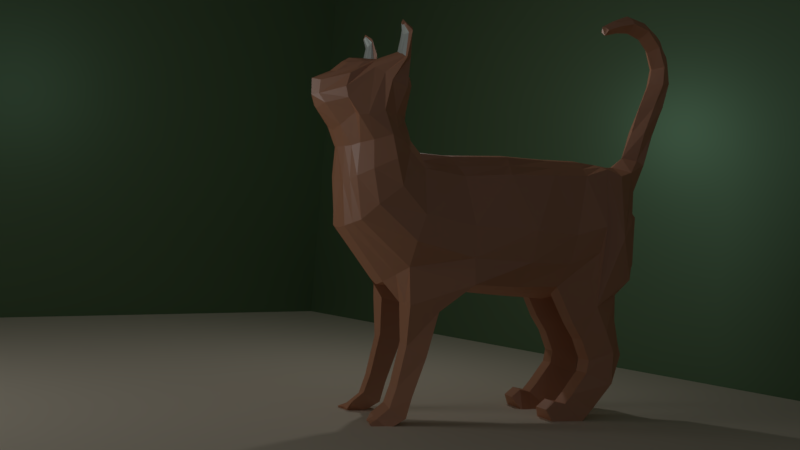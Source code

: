 # Source: animal.blend  (saved by Blender 2.79.0; exported with 4.5.12 LTS)
import bpy
from mathutils import Matrix  # noqa: F401  (used for matrix-valued properties, if any)

bpy.ops.wm.read_factory_settings(use_empty=True)
scene = bpy.context.scene
scene.name = 'Scene'

# ---- collections
col_collection_1 = bpy.data.collections.new('Collection 1'); scene.collection.children.link(col_collection_1)

# ---- materials (node trees are filled in below, after node groups)
mat_material_002 = bpy.data.materials.new('Material.002')
mat_material_002.alpha_threshold = 0.0
mat_material_002.roughness = 0.5
mat_material_003 = bpy.data.materials.new('Material.003')
mat_material_003.alpha_threshold = 0.0
mat_material_003.roughness = 0.5
mat_material_001 = bpy.data.materials.new('Material.001')
mat_material_001.alpha_threshold = 0.0
mat_material_001.roughness = 0.5
mat_material = bpy.data.materials.new('Material')
mat_material.alpha_threshold = 0.0
mat_material.roughness = 0.5

# ---- material node trees
mat_material_002.use_nodes = True; mat_material_002.node_tree.nodes.clear()
_N = mat_material_002.node_tree.nodes; _L = mat_material_002.node_tree.links
n0 = _N.new('ShaderNodeOutputMaterial'); n0.name = 'Material Output'; n0.location = (473, 300)
n1 = _N.new('ShaderNodeBsdfDiffuse'); n1.name = 'Diffuse BSDF'; n1.location = (23, 417)
n1.inputs[0].default_value = (0.1327, 0.1984, 0.09961, 1.0)
n2 = _N.new('ShaderNodeMixShader'); n2.name = 'Mix Shader'; n2.location = (253, 335)
n2.inputs[0].default_value = 0.3
n3 = _N.new('ShaderNodeBsdfAnisotropic'); n3.name = 'Glossy BSDF'; n3.location = (16, 239)
n3.distribution = 'GGX'
n3.inputs[0].default_value = (0.1708, 0.3638, 0.2251, 1.0)
n3.inputs[1].default_value = 0.4472
_L.new(n1.outputs[0], n2.inputs[1])
_L.new(n2.outputs[0], n0.inputs[0])
_L.new(n3.outputs[0], n2.inputs[2])
n0.is_active_output = True
mat_material_003.use_nodes = True; mat_material_003.node_tree.nodes.clear()
_N = mat_material_003.node_tree.nodes; _L = mat_material_003.node_tree.links
n0 = _N.new('ShaderNodeOutputMaterial'); n0.name = 'Material Output'; n0.location = (460, 300)
n1 = _N.new('ShaderNodeMixShader'); n1.name = 'Mix Shader'; n1.location = (240, 298)
n1.inputs[0].default_value = 0.05455
n2 = _N.new('ShaderNodeBsdfDiffuse'); n2.name = 'Diffuse BSDF'; n2.location = (0, 464)
n2.inputs[0].default_value = (0.8115, 0.7308, 0.5858, 1.0)
n3 = _N.new('ShaderNodeBsdfAnisotropic'); n3.name = 'Glossy BSDF'; n3.location = (-7, 246)
n3.distribution = 'GGX'
n3.inputs[0].default_value = (0.8, 0.4223, 0.2904, 1.0)
n3.inputs[1].default_value = 0.4472
_L.new(n2.outputs[0], n1.inputs[1])
_L.new(n1.outputs[0], n0.inputs[0])
_L.new(n3.outputs[0], n1.inputs[2])
n0.is_active_output = True
mat_material_001.use_nodes = True; mat_material_001.node_tree.nodes.clear()
_N = mat_material_001.node_tree.nodes; _L = mat_material_001.node_tree.links
n0 = _N.new('ShaderNodeOutputMaterial'); n0.name = 'Material Output'; n0.location = (460, 300)
n1 = _N.new('ShaderNodeBsdfDiffuse'); n1.name = 'Diffuse BSDF'; n1.location = (10, 300)
n1.inputs[0].default_value = (0.7455, 0.8, 0.7589, 1.0)
n2 = _N.new('ShaderNodeMixShader'); n2.name = 'Mix Shader'; n2.location = (229, 299)
n2.inputs[0].default_value = 0.3
n3 = _N.new('ShaderNodeBsdfAnisotropic'); n3.name = 'Glossy BSDF'; n3.location = (29, 118)
n3.distribution = 'GGX'
n3.inputs[0].default_value = (0.6812, 0.8, 0.7623, 1.0)
n3.inputs[1].default_value = 0.4472
_L.new(n1.outputs[0], n2.inputs[1])
_L.new(n2.outputs[0], n0.inputs[0])
_L.new(n3.outputs[0], n2.inputs[2])
n0.is_active_output = True
mat_material.use_nodes = True; mat_material.node_tree.nodes.clear()
_N = mat_material.node_tree.nodes; _L = mat_material.node_tree.links
n0 = _N.new('ShaderNodeBsdfDiffuse'); n0.name = 'Diffuse BSDF'; n0.location = (-19, 459)
n0.inputs[0].default_value = (0.7113, 0.3231, 0.1768, 1.0)
n1 = _N.new('ShaderNodeMixShader'); n1.name = 'Mix Shader'; n1.location = (211, 415)
n1.inputs[0].default_value = 0.2
n2 = _N.new('ShaderNodeBsdfAnisotropic'); n2.name = 'Glossy BSDF'; n2.location = (-15, 273)
n2.distribution = 'GGX'
n2.inputs[0].default_value = (0.4602, 0.4602, 0.4602, 1.0)
n2.inputs[1].default_value = 0.4472
n3 = _N.new('ShaderNodeOutputMaterial'); n3.name = 'Material Output'; n3.location = (458, 414)
_L.new(n0.outputs[0], n1.inputs[1])
_L.new(n1.outputs[0], n3.inputs[0])
_L.new(n2.outputs[0], n1.inputs[2])
n3.is_active_output = True

# ---- world
world_world = bpy.data.worlds.new('World'); scene.world = world_world
world_world.color = (0.05088, 0.05088, 0.05088)
world_world.use_sun_shadow = False
world_world.sun_shadow_jitter_overblur = 0.0
world_world.cycles.sampling_method = 'MANUAL'

# ---- cameras
cam_camera = bpy.data.cameras.new('Camera')
cam_camera.clip_end = 100.0
cam_camera.lens = 35.0
cam_camera.sensor_width = 32.0
cam_camera.sensor_height = 18.0
cam_camera.ortho_scale = 7.314
cam_camera.dof.focus_distance = 0.0

# ---- lights
light_point = bpy.data.lights.new('Point', 'POINT')
light_point.transmission_factor = 0.0
light_point.energy = 82.9
light_point.shadow_buffer_clip_start = 0.5
light_point.shadow_soft_size = 0.1
light_point.shadow_maximum_resolution = 0.006
light_point.use_absolute_resolution = True
light_lamp = bpy.data.lights.new('Lamp', 'AREA')
light_lamp.transmission_factor = 0.0
light_lamp.cutoff_distance = 30.0
light_lamp.energy = 78.54
light_lamp.shadow_buffer_clip_start = 1.001
light_lamp.shadow_soft_size = 4.446
light_lamp.shadow_maximum_resolution = 0.006
light_lamp.use_absolute_resolution = True
light_lamp.shape = 'RECTANGLE'
light_lamp.size = 4.446
light_lamp.size_y = 0.158

# ---- meshes
me_plane_004 = bpy.data.meshes.new('Plane.004')
me_plane_004.from_pydata([(-1.0, -1.0, 0.0), (1.0, -1.0, 0.0), (-1.0, 1.0, 0.0), (1.0, 1.0, 0.0)], [], [(0, 1, 3, 2)])
me_plane_004.materials.append(mat_material_002)
me_plane_004.use_remesh_preserve_volume = False
me_plane_004.use_remesh_preserve_attributes = False
me_plane_004.use_mirror_vertex_groups = False
me_plane_004.update()
me_plane_003 = bpy.data.meshes.new('Plane.003')
me_plane_003.from_pydata([(-1.0, -1.0, 0.0), (1.0, -1.0, 0.0), (-1.0, 1.0, 0.0), (1.0, 1.0, 0.0)], [], [(0, 1, 3, 2)])
me_plane_003.materials.append(mat_material_002)
me_plane_003.use_remesh_preserve_volume = False
me_plane_003.use_remesh_preserve_attributes = False
me_plane_003.use_mirror_vertex_groups = False
me_plane_003.update()
me_plane_002 = bpy.data.meshes.new('Plane.002')
me_plane_002.from_pydata([(-1.0, -1.0, 0.0), (1.0, -1.0, 0.0), (-1.0, 1.0, 0.0), (1.0, 1.0, 0.0)], [], [(0, 1, 3, 2)])
me_plane_002.materials.append(mat_material_003)
me_plane_002.use_remesh_preserve_volume = False
me_plane_002.use_remesh_preserve_attributes = False
me_plane_002.use_mirror_vertex_groups = False
me_plane_002.update()
me_plane_001 = bpy.data.meshes.new('Plane.001')
me_plane_001.from_pydata([(0.6438, 0.9366, 1.519), (0.579, 0.9369, 1.53), (0.5132, 0.94, 1.559), (0.4753, 0.9285, 1.563), (0.4322, 0.8931, 1.556), (0.4161, 0.8485, 1.571), (0.6928, 0.9127, 1.483), (0.6223, 0.9033, 1.773), (0.5689, 0.9181, 1.771), (0.5363, 0.9156, 1.78), (0.5122, 0.8992, 1.801), (0.4773, 0.8913, 1.818), (0.4637, 0.8887, 1.844), (0.6647, 0.8813, 1.788), (0.6057, 0.9468, 1.879), (0.5969, 0.9541, 1.89), (0.5841, 0.9553, 1.896), (0.5651, 0.9464, 1.902), (0.5624, 0.9469, 1.913), (0.5574, 0.9423, 1.92), (0.6331, 0.9399, 1.881)], [], [(11, 12, 19, 18), (4, 5, 12, 11), (0, 6, 13, 7), (1, 2, 9, 8), (3, 4, 11, 10), (1, 0, 7, 8), (2, 3, 10, 9), (7, 13, 20, 14), (8, 9, 16, 15), (10, 11, 18, 17), (8, 7, 14, 15), (9, 10, 17, 16)])
me_plane_001.materials.append(mat_material_001)
me_plane_001.use_remesh_preserve_volume = False
me_plane_001.use_remesh_preserve_attributes = False
me_plane_001.use_mirror_vertex_groups = False
me_plane_001.update()
me_plane = bpy.data.meshes.new('Plane')
me_plane.from_pydata([(0.4773, -0.1911, 0.1136), (0.7625, -0.3029, -1.28), (0.5206, 0.4274, 0.1517), (0.5557, 0.557, -1.114), (0.5756, -0.8486, 0.1967), (0.5401, -1.07, -1.299), (0.5673, -1.54, 0.2504), (0.508, -1.763, -1.265), (0.5221, -2.109, 0.3029), (0.6049, -2.258, -1.142), (0.4897, -2.746, 0.3601), (0.6187, -2.789, -0.5263), (0.3252, -3.055, 0.4472), (0.197, -3.227, 0.1984), (0.4805, -2.488, 0.4329), (0.509, 0.6479, 0.3618), (0.4686, 1.232, -0.5642), (0.5346, 0.7521, 0.4631), (0.3986, 1.298, 0.3885), (0.4277, 1.319, -0.02723), (0.4864, 0.8366, 0.6251), (0.5165, 1.39, 0.7161), (0.4812, 0.8727, 0.7819), (0.5029, 1.225, 1.328), (0.5825, 0.7975, 1.127), (0.4304, 1.236, 1.384), (0.377, 0.8151, 1.331), (0.5306, 0.7706, 1.216), (0.4347, 0.7961, 1.282), (0.372, 1.174, 1.431), (0.3438, 0.833, 1.383), (0.3314, 1.155, 1.453), (0.2691, 1.098, 1.463), (0.2656, 0.8877, 1.495), (0.267, 0.9353, 1.519), (0.4425, -3.038, -0.3003), (0.321, -3.082, -0.09111), (0.0, 0.3514, 0.3851), (0.0, -0.09382, 0.3934), (0.0, -0.2044, -1.419), (0.0, 0.7507, -1.388), (0.0, -0.9861, 0.4829), (0.0, -1.107, -1.46), (0.0, -1.649, 0.5025), (0.0, -1.879, -1.48), (0.0, -2.214, 0.5381), (0.0, -2.294, -1.227), (0.0, -2.813, 0.5011), (0.0, -3.364, -0.7092), (0.0, -2.656, 0.5003), (0.0, -2.701, -0.768), (0.0, -2.965, 0.5247), (0.0, -3.338, 0.04579), (0.0, 1.343, -0.6865), (0.0, 0.5096, 0.5368), (0.0, 0.5915, 0.782), (0.0, 0.5668, 0.6469), (0.0, 1.362, -0.1031), (0.0, 1.446, 0.3384), (0.0, 1.519, 0.547), (0.0, 0.5776, 0.9473), (0.0, 1.771, 0.7906), (0.0, 0.5585, 1.124), (0.0, 1.847, 0.9514), (0.0, 0.8657, 1.479), (0.0, 1.859, 1.158), (0.0, 1.11, 1.506), (0.0, 0.6874, 1.398), (0.0, 0.6077, 1.302), (0.0, 1.623, 1.284), (0.0, 1.475, 1.425), (0.0, -3.379, -0.1711), (0.0, -3.37, -0.5261), (0.0, 1.276, 1.503), (0.0, 1.381, 1.488), (0.3142, -1.798, -1.384), (0.1769, -2.315, -1.349), (0.36, 0.6409, 1.194), (0.3598, 0.6687, 1.286), (0.3018, 0.8009, 1.409), (0.1844, -0.0957, 0.3715), (0.1844, 0.3518, 0.3635), (0.1944, 0.5102, 0.5108), (0.2581, 0.5805, 0.6114), (0.1645, -2.72, 0.4899), (0.1749, -2.491, 0.5028), (0.3587, 0.6451, 1.144), (0.1056, -2.799, -1.156), (0.2597, 0.9115, 1.448), (0.1871, 0.7426, -1.34), (0.3365, -0.2043, -1.35), (0.1564, 1.391, -0.1081), (0.1944, 1.34, -0.6581), (0.1076, 1.787, 0.9656), (0.1086, 1.778, 1.136), (0.1652, 1.603, 1.262), (0.1993, 1.469, 1.395), (0.222, 1.512, 0.5984), (0.1682, 1.413, 0.3439), (0.1575, -2.226, 0.5136), (0.1761, -3.323, -0.5508), (0.2002, -3.295, -0.197), (0.1844, -0.9917, 0.4583), (0.2448, 0.6399, 0.7518), (0.3337, 0.6812, 0.8425), (0.2791, -3.245, -0.8881), (0.1844, -1.095, -1.391), (0.2326, 1.24, 1.444), (0.2644, 1.034, 1.48), (0.1978, 1.73, 0.8476), (0.1844, -1.658, 0.4773), (0.6276, 0.1257, -1.664), (0.5741, 0.5128, -1.599), (0.3611, -0.02664, -1.693), (0.2737, 0.5265, -1.585), (0.59, 0.2317, -2.249), (0.4966, 0.4831, -2.128), (0.3611, 0.1655, -2.233), (0.3084, 0.4905, -2.082), (0.59, 0.3948, -2.764), (0.4966, 0.5779, -2.664), (0.3611, 0.3286, -2.748), (0.3084, 0.5852, -2.618), (0.59, 0.4557, -3.027), (0.4966, 0.6524, -2.913), (0.3611, 0.3895, -3.011), (0.3084, 0.6598, -2.867), (0.59, 0.6834, -3.152), (0.4966, 0.8186, -3.045), (0.3611, 0.6172, -3.135), (0.3084, 0.8259, -2.999), (0.5737, 0.8867, -3.148), (0.535, 0.9304, -3.095), (0.3774, 0.8205, -3.132), (0.3247, 0.8818, -3.093), (0.6049, -2.4, -1.513), (0.5287, -2.067, -1.772), (0.4512, -2.823, -1.346), (0.5401, -2.994, -1.11), (0.1844, -2.408, -1.54), (0.1844, -2.928, -1.41), (0.3245, -3.112, -1.126), (0.3142, -2.049, -1.773), (0.6209, -2.589, -1.862), (0.5287, -2.241, -1.99), (0.4597, -2.841, -1.704), (0.1844, -2.573, -1.862), (0.1844, -2.867, -1.719), (0.3142, -2.223, -1.991), (0.6209, -2.737, -2.153), (0.5287, -2.389, -2.281), (0.4597, -2.941, -2.059), (0.1844, -2.721, -2.153), (0.1844, -2.893, -2.073), (0.3142, -2.371, -2.282), (0.6209, -2.746, -2.594), (0.5287, -2.367, -2.46), (0.4597, -2.996, -2.201), (0.1844, -2.73, -2.594), (0.1844, -2.947, -2.215), (0.3142, -2.349, -2.461), (0.5773, -2.459, -2.977), (0.5287, -2.146, -2.76), (0.1844, -2.459, -2.977), (0.3142, -2.128, -2.761), (0.5773, -2.307, -3.142), (0.5287, -2.035, -2.888), (0.1844, -2.307, -3.142), (0.3142, -2.017, -2.889), (0.5773, -1.976, -3.158), (0.5287, -1.861, -2.855), (0.1844, -1.976, -3.158), (0.3142, -1.843, -2.856), (0.5773, -1.832, -3.149), (0.5287, -1.725, -2.964), (0.1844, -1.832, -3.149), (0.3142, -1.707, -2.965), (0.7317, -0.267, -0.5269), (0.721, 0.4579, -0.4362), (0.7852, -1.192, -0.5156), (0.721, -1.886, -0.5299), (0.7473, -2.356, -0.3815), (0.6964, 0.799, -0.1096), (0.6956, 0.9066, 0.223), (0.6212, 0.9598, 0.515), (0.6038, 1.086, 0.813), (0.636, 1.036, 1.18), (0.7302, -0.2867, -0.9401), (0.7302, -1.175, -0.9485), (0.6335, -1.854, -0.9469), (0.6611, -2.334, -0.7438), (0.7302, 0.5603, -0.7735), (0.6146, 1.067, -0.3568), (0.5862, 1.164, 0.07628), (0.5304, 1.172, 0.4326), (0.5592, 1.284, 0.7283), (0.5719, 1.112, 1.271), (0.0, -3.126, 0.6809), (0.0, -3.538, 0.5804), (0.2002, -3.381, 0.5938), (0.1827, -3.256, 0.6413), (0.0, -3.267, 1.067), (0.0, -3.665, 1.064), (0.1412, -3.529, 1.054), (0.1813, -3.37, 1.093), (0.0, -3.38, 1.465), (0.0, -3.825, 1.521), (0.1633, -3.688, 1.494), (0.1744, -3.518, 1.494), (0.0, -3.529, 1.857), (0.0, -3.916, 1.955), (0.1371, -3.8, 1.883), (0.1841, -3.647, 1.841), (0.0, -3.56, 2.08), (0.0, -3.832, 2.308), (0.1341, -3.744, 2.173), (0.1632, -3.667, 2.118), (0.0, -3.447, 2.317), (0.0, -3.609, 2.601), (0.09154, -3.608, 2.498), (0.1542, -3.541, 2.4), (0.0, -3.262, 2.487), (0.0, -3.356, 2.752), (0.09154, -3.351, 2.682), (0.1542, -3.32, 2.609), (0.0, -3.038, 2.546), (0.0, -3.012, 2.8), (0.08555, -3.048, 2.742), (0.1465, -3.052, 2.666), (0.0, -2.836, 2.514), (0.0, -2.763, 2.681), (0.05486, -2.805, 2.664), (0.1075, -2.835, 2.6), (0.0, -2.629, 2.444), (0.0, -2.572, 2.564), (0.03782, -2.607, 2.559), (0.08711, -2.632, 2.513), (0.6438, 0.9366, 1.519), (0.5959, 0.7939, 1.51), (0.579, 0.9369, 1.53), (0.4791, 0.8116, 1.584), (0.5482, 0.7936, 1.531), (0.5114, 0.8028, 1.563), (0.5132, 0.94, 1.559), (0.4129, 0.8139, 1.615), (0.4753, 0.9285, 1.563), (0.4322, 0.8931, 1.556), (0.3775, 0.8332, 1.664), (0.4161, 0.8485, 1.571), (0.7287, 0.9064, 1.467), (0.6928, 0.9127, 1.483), (0.619, 0.8142, 1.866), (0.5378, 0.8374, 1.87), (0.5906, 0.8238, 1.874), (0.5605, 0.8297, 1.872), (0.5085, 0.8638, 1.885), (0.4747, 0.8873, 1.889), (0.4637, 0.8887, 1.844), (0.7058, 0.8492, 1.814), (0.6647, 0.8813, 1.788), (0.6057, 0.9468, 1.879), (0.6443, 0.918, 1.906), (0.5969, 0.9541, 1.89), (0.5881, 0.94, 1.954), (0.6143, 0.9106, 1.918), (0.5875, 0.9216, 1.934), (0.5841, 0.9553, 1.896), (0.5626, 0.9367, 1.94), (0.5651, 0.9464, 1.902), (0.5624, 0.9469, 1.913), (0.5604, 0.9406, 1.927), (0.5574, 0.9423, 1.92), (0.6536, 0.9331, 1.899), (0.6331, 0.9399, 1.881), (0.4451, 0.739, 1.27), (0.3911, 0.8149, 1.359), (0.3525, 0.3896, 0.2576), (0.3964, 0.6489, 0.5389), (0.3277, -2.489, 0.4679), (0.5495, -0.2536, -1.315), (0.3315, 1.286, -0.6111), (0.3786, 1.493, 1.232), (0.2956, 1.289, 1.421), (0.282, 1.368, 0.3519), (0.3398, -2.167, 0.4083), (0.2606, -3.188, -0.1441), (0.4075, 0.7769, 0.8122), (0.4489, -3.089, -0.7072), (0.3622, -1.082, -1.345), (0.3286, 0.9687, 1.481), (0.4111, -1.781, -1.324), (0.4877, 0.712, 1.186), (0.3308, -0.1434, 0.2426), (0.3517, 0.579, 0.4363), (0.3271, -2.733, 0.425), (0.5066, 0.7267, 1.114), (0.3572, 0.8794, 1.406), (0.3714, 0.6498, -1.227), (0.292, 1.355, -0.06764), (0.4119, 1.55, 1.054), (0.3168, 1.383, 1.325), (0.435, 1.412, 0.7491), (0.3093, -3.18, -0.4255), (0.38, -0.9202, 0.3275), (0.3656, 0.7383, 0.6885), (0.3149, 1.095, 1.474), (0.4371, 1.519, 0.9168), (0.3759, -1.599, 0.3638), (0.4944, 0.04955, -1.678), (0.4239, 0.5197, -1.592), (0.4756, 0.1986, -2.241), (0.4025, 0.4868, -2.105), (0.4756, 0.3617, -2.756), (0.4025, 0.5815, -2.641), (0.4756, 0.4226, -3.019), (0.4025, 0.6561, -2.89), (0.4756, 0.6503, -3.144), (0.4025, 0.8222, -3.022), (0.4756, 0.8536, -3.14), (0.4134, 0.8932, -3.082), (0.3178, -2.875, -1.378), (0.4323, -3.053, -1.118), (0.4214, -2.058, -1.773), (0.322, -2.854, -1.711), (0.4214, -2.232, -1.991), (0.322, -2.917, -2.066), (0.4214, -2.38, -2.281), (0.4027, -2.738, -2.594), (0.322, -2.972, -2.208), (0.4214, -2.358, -2.46), (0.3809, -2.459, -2.977), (0.4214, -2.137, -2.761), (0.3809, -2.307, -3.142), (0.4214, -2.026, -2.889), (0.3809, -1.976, -3.158), (0.4214, -1.852, -2.856), (0.3809, -1.832, -3.149), (0.4214, -1.716, -2.964)], [], [(187, 191, 3, 1), (177, 179, 4, 0), (179, 180, 6, 4), (180, 181, 8, 6), (9, 135, 137, 138, 11, 10, 14, 8, 181, 190), (35, 36, 13, 12, 10, 11), (191, 192, 16, 3), (192, 193, 19, 16), (193, 194, 18, 19), (194, 195, 21, 18), (195, 196, 23, 21), (31, 32, 246, 245), (196, 186, 249, 250), (25, 29, 243, 239), (76, 75, 44, 46), (78, 77, 68, 67), (79, 78, 67, 64), (81, 80, 38, 37), (83, 82, 54, 56), (85, 84, 47, 49), (77, 86, 62, 68), (87, 76, 46, 50), (79, 88, 66, 64), (90, 89, 40, 39), (92, 91, 57, 53), (12, 13, 199, 200), (94, 93, 63, 65), (12, 51, 47, 84, 294, 10), (96, 95, 69, 70), (98, 97, 59, 58), (99, 85, 49, 45), (101, 100, 72, 71), (80, 102, 41, 38), (104, 103, 55, 60), (105, 87, 50, 48), (95, 94, 65, 69), (106, 90, 39, 42), (108, 107, 74, 73), (97, 109, 61, 59), (88, 108, 73, 66), (102, 110, 43, 41), (86, 104, 60, 62), (89, 92, 53, 40), (107, 96, 70, 74), (75, 106, 42, 44), (82, 81, 37, 54), (199, 13, 52, 198), (109, 93, 63, 61), (103, 83, 56, 55), (100, 105, 48, 72), (110, 99, 45, 43), (91, 98, 58, 57), (298, 283, 98, 91), (307, 284, 99, 110), (302, 287, 105, 100), (304, 277, 83, 103), (306, 299, 93, 109), (293, 276, 81, 82), (290, 288, 106, 75), (305, 282, 96, 107), (297, 280, 92, 89), (295, 286, 104, 86), (303, 307, 110, 102), (296, 289, 108, 88), (301, 306, 109, 97), (289, 305, 107, 108), (288, 279, 90, 106), (300, 281, 94, 95), (87, 105, 141, 140), (286, 304, 103, 104), (292, 303, 102, 80), (285, 302, 100, 101), (284, 278, 85, 99), (283, 301, 97, 98), (282, 300, 95, 96), (12, 200, 197, 51), (281, 299, 93, 94), (280, 298, 91, 92), (279, 1, 111, 308), (275, 296, 88, 79), (76, 87, 140, 139), (291, 295, 86, 77), (278, 294, 84, 85), (277, 293, 82, 83), (276, 292, 80, 81), (275, 274, 78, 79), (274, 291, 77, 78), (111, 112, 116, 115), (1, 3, 112, 111), (89, 90, 113, 114), (297, 89, 114, 309), (118, 117, 121, 122), (114, 113, 117, 118), (308, 111, 115, 310), (309, 114, 118, 311), (313, 122, 126, 315), (310, 115, 119, 312), (311, 118, 122, 313), (115, 116, 120, 119), (126, 125, 129, 130), (119, 120, 124, 123), (122, 121, 125, 126), (312, 119, 123, 314), (316, 127, 131, 318), (314, 123, 127, 316), (315, 126, 130, 317), (123, 124, 128, 127), (318, 319, 134, 133), (317, 130, 134, 319), (127, 128, 132, 131), (130, 129, 133, 134), (321, 320, 140, 141), (139, 140, 147, 146), (137, 135, 143, 145), (290, 75, 142, 322), (75, 76, 139, 142), (9, 7, 136, 135), (287, 11, 138, 321), (146, 147, 153, 152), (143, 144, 150, 149), (322, 142, 148, 324), (320, 137, 145, 323), (135, 136, 144, 143), (142, 139, 146, 148), (154, 152, 158, 160), (151, 149, 155, 157), (323, 145, 151, 325), (145, 143, 149, 151), (148, 146, 152, 154), (324, 148, 154, 326), (328, 327, 158, 159), (155, 156, 162, 161), (326, 154, 160, 329), (149, 150, 156, 155), (152, 153, 159, 158), (325, 151, 157, 328), (331, 164, 168, 333), (160, 158, 163, 164), (329, 160, 164, 331), (327, 155, 161, 330), (333, 168, 172, 335), (161, 162, 166, 165), (164, 163, 167, 168), (330, 161, 165, 332), (172, 171, 175, 176), (165, 166, 170, 169), (168, 167, 171, 172), (332, 165, 169, 334), (336, 337, 176, 175), (334, 169, 173, 336), (335, 172, 176, 337), (169, 170, 174, 173), (22, 24, 186, 185), (20, 22, 185, 184), (17, 20, 184, 183), (15, 17, 183, 182), (2, 15, 182, 178), (189, 190, 181, 180), (188, 189, 180, 179), (187, 188, 179, 177), (0, 2, 178, 177), (1, 5, 188, 187), (5, 7, 189, 188), (7, 9, 190, 189), (185, 186, 196, 195), (184, 185, 195, 194), (183, 184, 194, 193), (182, 183, 193, 192), (178, 182, 192, 191), (177, 178, 191, 187), (197, 200, 204, 201), (36, 285, 101, 71, 52, 13), (204, 203, 207, 208), (200, 199, 203, 204), (199, 198, 202, 203), (208, 207, 211, 212), (203, 202, 206, 207), (201, 204, 208, 205), (212, 211, 215, 216), (207, 206, 210, 211), (205, 208, 212, 209), (213, 216, 220, 217), (211, 210, 214, 215), (209, 212, 216, 213), (217, 220, 224, 221), (216, 215, 219, 220), (215, 214, 218, 219), (220, 219, 223, 224), (219, 218, 222, 223), (224, 223, 227, 228), (221, 224, 228, 225), (223, 222, 226, 227), (228, 227, 231, 232), (225, 228, 232, 229), (227, 226, 230, 231), (232, 231, 235, 236), (229, 232, 236, 233), (231, 230, 234, 235), (235, 234, 233, 236), (242, 240, 252, 254), (247, 244, 255, 256), (241, 242, 254, 253), (25, 23, 237, 239), (29, 31, 245, 243), (27, 28, 242, 241), (34, 33, 247, 248), (28, 26, 240, 242), (186, 24, 238, 249), (33, 30, 244, 247), (23, 196, 250, 237), (24, 27, 241, 238), (32, 34, 248, 246), (30, 26, 240, 244), (259, 258, 272, 273), (251, 253, 264, 261), (238, 241, 253, 251), (250, 249, 258, 259), (244, 240, 252, 255), (249, 238, 251, 258), (248, 247, 256, 257), (262, 266, 267, 263), (268, 269, 271, 270, 267, 266), (261, 264, 265, 263, 262, 260, 273, 272), (255, 252, 263, 267), (258, 251, 261, 272), (257, 256, 270, 271), (253, 254, 265, 264), (256, 255, 267, 270), (254, 252, 263, 265), (170, 335, 337, 174), (171, 334, 336, 175), (173, 174, 337, 336), (167, 332, 334, 171), (163, 330, 332, 167), (166, 333, 335, 170), (158, 327, 330, 163), (156, 329, 331, 162), (162, 331, 333, 166), (153, 325, 328, 159), (150, 326, 329, 156), (157, 155, 327, 328), (144, 324, 326, 150), (147, 323, 325, 153), (140, 320, 323, 147), (136, 322, 324, 144), (105, 287, 321, 141), (7, 290, 322, 136), (138, 137, 320, 321), (128, 317, 319, 132), (131, 132, 319, 318), (124, 315, 317, 128), (125, 314, 316, 129), (129, 316, 318, 133), (121, 312, 314, 125), (116, 311, 313, 120), (117, 310, 312, 121), (120, 313, 315, 124), (112, 309, 311, 116), (113, 308, 310, 117), (3, 297, 309, 112), (28, 27, 291, 274), (26, 28, 274, 275), (2, 0, 292, 276), (17, 15, 293, 277), (14, 10, 294, 278), (27, 24, 295, 291), (26, 30, 296, 275), (90, 279, 308, 113), (16, 19, 298, 280), (29, 25, 299, 281), (32, 31, 300, 282), (18, 21, 301, 283), (8, 14, 278, 284), (36, 35, 302, 285), (0, 4, 303, 292), (22, 20, 304, 286), (31, 29, 281, 300), (5, 1, 279, 288), (33, 34, 305, 289), (21, 23, 306, 301), (30, 33, 289, 296), (4, 6, 307, 303), (24, 22, 286, 295), (3, 16, 280, 297), (34, 32, 282, 305), (7, 5, 288, 290), (15, 2, 276, 293), (23, 25, 299, 306), (20, 17, 277, 304), (35, 11, 287, 302), (6, 8, 284, 307), (19, 18, 283, 298)])
me_plane.materials.append(mat_material)
me_plane.use_remesh_preserve_volume = False
me_plane.use_remesh_preserve_attributes = False
me_plane.use_mirror_vertex_groups = False
me_plane.update()

# ---- objects
ob_point = bpy.data.objects.new('Point', light_point)
ob_plane_004 = bpy.data.objects.new('Plane.004', me_plane_004)
ob_plane_003 = bpy.data.objects.new('Plane.003', me_plane_003)
ob_plane_002 = bpy.data.objects.new('Plane.002', me_plane_002)
ob_plane_001 = bpy.data.objects.new('Plane.001', me_plane_001)
ob_plane = bpy.data.objects.new('Plane', me_plane)
ob_lamp = bpy.data.objects.new('Lamp', light_lamp)
ob_camera = bpy.data.objects.new('Camera', cam_camera)

# ---- transforms, parenting, visibility, modifiers, constraints
ob_point.location = (-2.7, 2.051, 5.646)
ob_point.lineart.crease_threshold = 0.0
ob_plane_004.location = (-10.82, -0.8483, 9.595)
ob_plane_004.rotation_euler = (1.571, -0.0, 1.571)
ob_plane_004.scale = (11.3, 11.3, 11.3)
ob_plane_004.lineart.crease_threshold = 0.0
ob_plane_003.location = (-0.3529, 7.406, 10.53)
ob_plane_003.rotation_euler = (1.571, -0.0, 0.0)
ob_plane_003.scale = (11.3, 11.3, 11.3)
ob_plane_003.lineart.crease_threshold = 0.0
ob_plane_002.location = (-0.3529, -0.8204, 0.02566)
ob_plane_002.scale = (11.3, 11.3, 11.3)
ob_plane_002.lineart.crease_threshold = 0.0
ob_plane_001.location = (-0.3783, 0.0, 3.145)
ob_plane_001.rotation_euler = (0.0, 0.0, 2.762)
ob_plane_001.lineart.crease_threshold = 0.0
_m = ob_plane_001.modifiers.new('Mirror', 'MIRROR')
_m.use_clip = True
ob_plane.location = (-0.3783, 0.0, 3.145)
ob_plane.rotation_euler = (0.0, 0.0, 2.762)
ob_plane.lineart.crease_threshold = 0.0
_m = ob_plane.modifiers.new('Mirror', 'MIRROR')
_m.use_clip = True
ob_lamp.location = (-4.885, -8.819, 4.5)
ob_lamp.rotation_euler = (1.306, -1.558, -6.516)
ob_lamp.scale = (0.8109, 20.08, 41.65)
ob_lamp.lock_rotations_4d = False
ob_lamp.empty_display_type = 'ARROWS'
ob_lamp.color = (0.0, 0.0, 0.0, 0.0)
ob_lamp.lineart.crease_threshold = 0.0
ob_camera.location = (7.268, -8.969, 2.505)
ob_camera.rotation_euler = (1.575, -0.08006, 0.7416)
ob_camera.lock_rotations_4d = False
ob_camera.empty_display_type = 'ARROWS'
ob_camera.color = (0.0, 0.0, 0.0, 0.0)
ob_camera.display_type = 'WIRE'
ob_camera.lineart.crease_threshold = 0.0

# ---- collection membership
col_collection_1.objects.link(ob_point)
col_collection_1.objects.link(ob_plane_004)
col_collection_1.objects.link(ob_plane_003)
col_collection_1.objects.link(ob_plane_002)
col_collection_1.objects.link(ob_plane_001)
col_collection_1.objects.link(ob_plane)
col_collection_1.objects.link(ob_lamp)
col_collection_1.objects.link(ob_camera)

# ---- scene / render settings (as saved in the file)
scene.camera = ob_camera
scene.frame_start = 1; scene.frame_end = 250; scene.frame_set(1)
scene.render.engine = 'CYCLES'
scene.render.resolution_percentage = 50
scene.render.dither_intensity = 0.0
scene.cycles.use_denoising = False
scene.cycles.samples = 128
scene.cycles.sampling_pattern = 'TABULATED_SOBOL'
scene.cycles.use_adaptive_sampling = False
scene.cycles.use_light_tree = False
scene.cycles.blur_glossy = 0.0
scene.cycles.sample_clamp_indirect = 0.0
scene.view_settings.view_transform = 'Standard'
bpy.context.view_layer.update()
